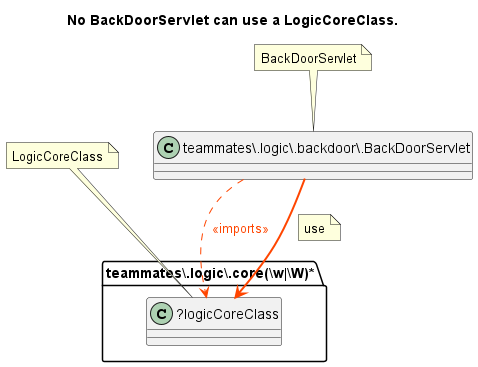

The diagram above was rendered by PlantUML. Its source (embedded in the PNG):
@startuml No BackDoorServlet can use a LogicCoreClass.
title No BackDoorServlet can use a LogicCoreClass.
class "teammates\\.logic\\.backdoor\\.BackDoorServlet" as backDoorServlet {
}
folder "teammates\\.logic\\.core(\\w|\\W)*" as package {
class "?logicCoreClass" as logicCoreClass {
}
}
backDoorServlet -[dashed]-> logicCoreClass #line:OrangeRed;text:OrangeRed : <<imports>>
backDoorServlet -[bold]-> logicCoreClass #line:OrangeRed;text:OrangeRed 
note on link: use
note "BackDoorServlet" as BackDoorServlet
BackDoorServlet .. backDoorServlet
note "LogicCoreClass" as LogicCoreClass
LogicCoreClass .. logicCoreClass
@enduml